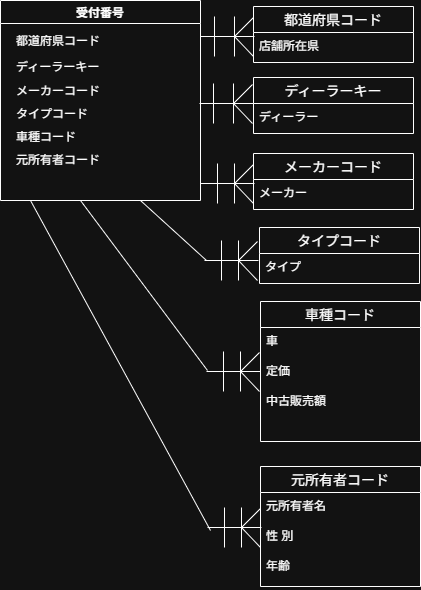

The diagram above was exported from draw.io. Its source (the exported page's mxGraphModel, read from the mxfile embedded in the PNG):
<mxGraphModel dx="3433" dy="3042" grid="1" gridSize="10" guides="1" tooltips="1" connect="1" arrows="1" fold="1" page="1" pageScale="1" pageWidth="827" pageHeight="1169" background="none" math="0" shadow="0">
  <root>
    <mxCell id="0" />
    <mxCell id="1" parent="0" />
    <mxCell id="o-3pLf9nH7xzyM9DQB9H-11" connectable="0" parent="1" style="group;rotation=-90;" value="" vertex="1">
      <mxGeometry height="53.99999999999994" width="40" x="307" y="-1051" as="geometry" />
    </mxCell>
    <mxCell id="o-3pLf9nH7xzyM9DQB9H-12" edge="1" parent="o-3pLf9nH7xzyM9DQB9H-11" style="endArrow=none;html=1;rounded=0;entryX=0.059;entryY=1.069;entryDx=0;entryDy=0;entryPerimeter=0;exitX=0.438;exitY=0;exitDx=0;exitDy=0;exitPerimeter=0;" value="">
      <mxGeometry relative="1" as="geometry">
        <mxPoint x="47" y="27" as="sourcePoint" />
        <mxPoint x="-7" y="27" as="targetPoint" />
      </mxGeometry>
    </mxCell>
    <mxCell id="o-3pLf9nH7xzyM9DQB9H-13" edge="1" parent="o-3pLf9nH7xzyM9DQB9H-11" style="endArrow=none;html=1;rounded=0;exitX=0.314;exitY=-0.011;exitDx=0;exitDy=0;exitPerimeter=0;" value="">
      <mxGeometry relative="1" as="geometry">
        <mxPoint x="46" y="47" as="sourcePoint" />
        <mxPoint x="27" y="27" as="targetPoint" />
      </mxGeometry>
    </mxCell>
    <mxCell id="o-3pLf9nH7xzyM9DQB9H-14" edge="1" parent="o-3pLf9nH7xzyM9DQB9H-11" style="endArrow=none;html=1;rounded=0;entryX=0.559;entryY=-0.006;entryDx=0;entryDy=0;entryPerimeter=0;" value="">
      <mxGeometry relative="1" as="geometry">
        <mxPoint x="27" y="27" as="sourcePoint" />
        <mxPoint x="46" y="8" as="targetPoint" />
      </mxGeometry>
    </mxCell>
    <mxCell id="o-3pLf9nH7xzyM9DQB9H-15" edge="1" parent="o-3pLf9nH7xzyM9DQB9H-11" style="endArrow=none;html=1;rounded=0;" value="">
      <mxGeometry relative="1" as="geometry">
        <mxPoint x="27" y="47" as="sourcePoint" />
        <mxPoint x="27" y="7" as="targetPoint" />
      </mxGeometry>
    </mxCell>
    <mxCell id="o-3pLf9nH7xzyM9DQB9H-16" edge="1" parent="o-3pLf9nH7xzyM9DQB9H-11" style="endArrow=none;html=1;rounded=0;" value="">
      <mxGeometry relative="1" as="geometry">
        <mxPoint x="7" y="47" as="sourcePoint" />
        <mxPoint x="7" y="7" as="targetPoint" />
      </mxGeometry>
    </mxCell>
    <mxCell id="o-3pLf9nH7xzyM9DQB9H-17" parent="1" style="swimlane;fontStyle=0;childLayout=stackLayout;horizontal=1;startSize=26;horizontalStack=0;resizeParent=1;resizeParentMax=0;resizeLast=0;collapsible=1;marginBottom=0;align=center;fontSize=14;" value="ディーラーキー" vertex="1">
      <mxGeometry height="56" width="160" x="353" y="-983" as="geometry" />
    </mxCell>
    <mxCell id="o-3pLf9nH7xzyM9DQB9H-19" parent="o-3pLf9nH7xzyM9DQB9H-17" style="text;strokeColor=none;fillColor=none;spacingLeft=4;spacingRight=4;overflow=hidden;rotatable=0;points=[[0,0.5],[1,0.5]];portConstraint=eastwest;fontSize=12;whiteSpace=wrap;html=1;" value="ディーラー" vertex="1">
      <mxGeometry height="30" width="160" y="26" as="geometry" />
    </mxCell>
    <mxCell id="o-3pLf9nH7xzyM9DQB9H-29" parent="1" style="swimlane;fontStyle=0;childLayout=stackLayout;horizontal=1;startSize=26;horizontalStack=0;resizeParent=1;resizeParentMax=0;resizeLast=0;collapsible=1;marginBottom=0;align=center;fontSize=14;" value="メーカーコード" vertex="1">
      <mxGeometry height="56" width="160" x="353" y="-907" as="geometry" />
    </mxCell>
    <mxCell id="o-3pLf9nH7xzyM9DQB9H-30" parent="o-3pLf9nH7xzyM9DQB9H-29" style="text;strokeColor=none;fillColor=none;spacingLeft=4;spacingRight=4;overflow=hidden;rotatable=0;points=[[0,0.5],[1,0.5]];portConstraint=eastwest;fontSize=12;whiteSpace=wrap;html=1;" value="メーカー" vertex="1">
      <mxGeometry height="30" width="160" y="26" as="geometry" />
    </mxCell>
    <mxCell id="o-3pLf9nH7xzyM9DQB9H-48" parent="1" style="swimlane;fontStyle=0;childLayout=stackLayout;horizontal=1;startSize=26;horizontalStack=0;resizeParent=1;resizeParentMax=0;resizeLast=0;collapsible=1;marginBottom=0;align=center;fontSize=14;" value="車種コード" vertex="1">
      <mxGeometry height="140" width="160" x="360" y="-759" as="geometry" />
    </mxCell>
    <mxCell id="o-3pLf9nH7xzyM9DQB9H-50" parent="o-3pLf9nH7xzyM9DQB9H-48" style="text;strokeColor=none;fillColor=none;spacingLeft=4;spacingRight=4;overflow=hidden;rotatable=0;points=[[0,0.5],[1,0.5]];portConstraint=eastwest;fontSize=12;whiteSpace=wrap;html=1;" value="車" vertex="1">
      <mxGeometry height="30" width="160" y="26" as="geometry" />
    </mxCell>
    <mxCell id="o-3pLf9nH7xzyM9DQB9H-51" parent="o-3pLf9nH7xzyM9DQB9H-48" style="text;strokeColor=none;fillColor=none;spacingLeft=4;spacingRight=4;overflow=hidden;rotatable=0;points=[[0,0.5],[1,0.5]];portConstraint=eastwest;fontSize=12;whiteSpace=wrap;html=1;" value="定価" vertex="1">
      <mxGeometry height="30" width="160" y="56" as="geometry" />
    </mxCell>
    <mxCell id="o-3pLf9nH7xzyM9DQB9H-49" parent="o-3pLf9nH7xzyM9DQB9H-48" style="text;strokeColor=none;fillColor=none;spacingLeft=4;spacingRight=4;overflow=hidden;rotatable=0;points=[[0,0.5],[1,0.5]];portConstraint=eastwest;fontSize=12;whiteSpace=wrap;html=1;" value="中古販売額" vertex="1">
      <mxGeometry height="54" width="160" y="86" as="geometry" />
    </mxCell>
    <mxCell id="o-3pLf9nH7xzyM9DQB9H-62" parent="1" style="swimlane;fontStyle=0;childLayout=stackLayout;horizontal=1;startSize=26;horizontalStack=0;resizeParent=1;resizeParentMax=0;resizeLast=0;collapsible=1;marginBottom=0;align=center;fontSize=14;" value="元所有者コード" vertex="1">
      <mxGeometry height="120" width="160" x="360" y="-594" as="geometry" />
    </mxCell>
    <mxCell id="o-3pLf9nH7xzyM9DQB9H-63" parent="o-3pLf9nH7xzyM9DQB9H-62" style="text;strokeColor=none;fillColor=none;spacingLeft=4;spacingRight=4;overflow=hidden;rotatable=0;points=[[0,0.5],[1,0.5]];portConstraint=eastwest;fontSize=12;whiteSpace=wrap;html=1;" value="元所有者名" vertex="1">
      <mxGeometry height="30" width="160" y="26" as="geometry" />
    </mxCell>
    <mxCell id="o-3pLf9nH7xzyM9DQB9H-64" parent="o-3pLf9nH7xzyM9DQB9H-62" style="text;strokeColor=none;fillColor=none;spacingLeft=4;spacingRight=4;overflow=hidden;rotatable=0;points=[[0,0.5],[1,0.5]];portConstraint=eastwest;fontSize=12;whiteSpace=wrap;html=1;" value="性&amp;nbsp;&lt;span style=&quot;background-color: transparent; color: light-dark(rgb(0, 0, 0), rgb(255, 255, 255));&quot;&gt;別&lt;/span&gt;" vertex="1">
      <mxGeometry height="30" width="160" y="56" as="geometry" />
    </mxCell>
    <mxCell id="o-3pLf9nH7xzyM9DQB9H-65" parent="o-3pLf9nH7xzyM9DQB9H-62" style="text;strokeColor=none;fillColor=none;spacingLeft=4;spacingRight=4;overflow=hidden;rotatable=0;points=[[0,0.5],[1,0.5]];portConstraint=eastwest;fontSize=12;whiteSpace=wrap;html=1;" value="年齢" vertex="1">
      <mxGeometry height="34" width="160" y="86" as="geometry" />
    </mxCell>
    <mxCell id="o-3pLf9nH7xzyM9DQB9H-67" parent="1" style="swimlane;fontStyle=0;childLayout=stackLayout;horizontal=1;startSize=26;horizontalStack=0;resizeParent=1;resizeParentMax=0;resizeLast=0;collapsible=1;marginBottom=0;align=center;fontSize=14;" value="タイプコード" vertex="1">
      <mxGeometry height="56" width="160" x="359" y="-833" as="geometry" />
    </mxCell>
    <mxCell id="o-3pLf9nH7xzyM9DQB9H-68" parent="o-3pLf9nH7xzyM9DQB9H-67" style="text;strokeColor=none;fillColor=none;spacingLeft=4;spacingRight=4;overflow=hidden;rotatable=0;points=[[0,0.5],[1,0.5]];portConstraint=eastwest;fontSize=12;whiteSpace=wrap;html=1;" value="タイプ" vertex="1">
      <mxGeometry height="30" width="160" y="26" as="geometry" />
    </mxCell>
    <mxCell id="ima2NILWCuoFhuFcK4wj-2" parent="1" style="swimlane;fontStyle=0;childLayout=stackLayout;horizontal=1;startSize=26;horizontalStack=0;resizeParent=1;resizeParentMax=0;resizeLast=0;collapsible=1;marginBottom=0;align=center;fontSize=14;" value="都道府県コード" vertex="1">
      <mxGeometry height="56" width="160" x="353" y="-1054" as="geometry" />
    </mxCell>
    <mxCell id="ima2NILWCuoFhuFcK4wj-3" parent="ima2NILWCuoFhuFcK4wj-2" style="text;strokeColor=none;fillColor=none;spacingLeft=4;spacingRight=4;overflow=hidden;rotatable=0;points=[[0,0.5],[1,0.5]];portConstraint=eastwest;fontSize=12;whiteSpace=wrap;html=1;" value="店舗所在県" vertex="1">
      <mxGeometry height="30" width="160" y="26" as="geometry" />
    </mxCell>
    <mxCell id="jP-Zt8IX5glaRf7hPx3V-12" parent="1" style="swimlane;" value="受付番号" vertex="1">
      <mxGeometry height="200" width="200" x="100" y="-1060" as="geometry" />
    </mxCell>
    <mxCell id="jP-Zt8IX5glaRf7hPx3V-13" parent="jP-Zt8IX5glaRf7hPx3V-12" style="text;strokeColor=none;fillColor=none;spacingLeft=4;spacingRight=4;overflow=hidden;rotatable=0;points=[[0,0.5],[1,0.5]];portConstraint=eastwest;fontSize=12;whiteSpace=wrap;html=1;" value="都道府県コード&lt;div&gt;&lt;br&gt;&lt;/div&gt;" vertex="1">
      <mxGeometry height="30" width="160" x="10" y="27" as="geometry" />
    </mxCell>
    <mxCell id="jP-Zt8IX5glaRf7hPx3V-14" parent="jP-Zt8IX5glaRf7hPx3V-12" style="text;strokeColor=none;fillColor=none;spacingLeft=4;spacingRight=4;overflow=hidden;rotatable=0;points=[[0,0.5],[1,0.5]];portConstraint=eastwest;fontSize=12;whiteSpace=wrap;html=1;" value="ディーラーキー" vertex="1">
      <mxGeometry height="30" width="160" x="10" y="53" as="geometry" />
    </mxCell>
    <mxCell id="jP-Zt8IX5glaRf7hPx3V-15" parent="jP-Zt8IX5glaRf7hPx3V-12" style="text;strokeColor=none;fillColor=none;spacingLeft=4;spacingRight=4;overflow=hidden;rotatable=0;points=[[0,0.5],[1,0.5]];portConstraint=eastwest;fontSize=12;whiteSpace=wrap;html=1;" value="メーカーコード" vertex="1">
      <mxGeometry height="30" width="160" x="10" y="77" as="geometry" />
    </mxCell>
    <mxCell id="jP-Zt8IX5glaRf7hPx3V-16" parent="jP-Zt8IX5glaRf7hPx3V-12" style="text;strokeColor=none;fillColor=none;spacingLeft=4;spacingRight=4;overflow=hidden;rotatable=0;points=[[0,0.5],[1,0.5]];portConstraint=eastwest;fontSize=12;whiteSpace=wrap;html=1;" value="タイプコード" vertex="1">
      <mxGeometry height="30" width="160" x="10" y="100" as="geometry" />
    </mxCell>
    <mxCell id="jP-Zt8IX5glaRf7hPx3V-17" parent="jP-Zt8IX5glaRf7hPx3V-12" style="text;strokeColor=none;fillColor=none;spacingLeft=4;spacingRight=4;overflow=hidden;rotatable=0;points=[[0,0.5],[1,0.5]];portConstraint=eastwest;fontSize=12;whiteSpace=wrap;html=1;" value="車種コード" vertex="1">
      <mxGeometry height="30" width="160" x="10" y="123" as="geometry" />
    </mxCell>
    <mxCell id="jP-Zt8IX5glaRf7hPx3V-18" parent="jP-Zt8IX5glaRf7hPx3V-12" style="text;strokeColor=none;fillColor=none;spacingLeft=4;spacingRight=4;overflow=hidden;rotatable=0;points=[[0,0.5],[1,0.5]];portConstraint=eastwest;fontSize=12;whiteSpace=wrap;html=1;" value="元所有者コード" vertex="1">
      <mxGeometry height="30" width="160" x="10" y="146" as="geometry" />
    </mxCell>
    <mxCell id="jP-Zt8IX5glaRf7hPx3V-19" connectable="0" parent="1" style="group;rotation=-90;" value="" vertex="1">
      <mxGeometry height="53.99999999999994" width="40" x="306" y="-984" as="geometry" />
    </mxCell>
    <mxCell id="jP-Zt8IX5glaRf7hPx3V-20" edge="1" parent="jP-Zt8IX5glaRf7hPx3V-19" style="endArrow=none;html=1;rounded=0;entryX=0.059;entryY=1.069;entryDx=0;entryDy=0;entryPerimeter=0;exitX=0.438;exitY=0;exitDx=0;exitDy=0;exitPerimeter=0;" value="">
      <mxGeometry relative="1" as="geometry">
        <mxPoint x="47" y="27" as="sourcePoint" />
        <mxPoint x="-7" y="27" as="targetPoint" />
      </mxGeometry>
    </mxCell>
    <mxCell id="jP-Zt8IX5glaRf7hPx3V-21" edge="1" parent="jP-Zt8IX5glaRf7hPx3V-19" style="endArrow=none;html=1;rounded=0;exitX=0.314;exitY=-0.011;exitDx=0;exitDy=0;exitPerimeter=0;" value="">
      <mxGeometry relative="1" as="geometry">
        <mxPoint x="46" y="47" as="sourcePoint" />
        <mxPoint x="27" y="27" as="targetPoint" />
      </mxGeometry>
    </mxCell>
    <mxCell id="jP-Zt8IX5glaRf7hPx3V-22" edge="1" parent="jP-Zt8IX5glaRf7hPx3V-19" style="endArrow=none;html=1;rounded=0;entryX=0.559;entryY=-0.006;entryDx=0;entryDy=0;entryPerimeter=0;" value="">
      <mxGeometry relative="1" as="geometry">
        <mxPoint x="27" y="27" as="sourcePoint" />
        <mxPoint x="46" y="8" as="targetPoint" />
      </mxGeometry>
    </mxCell>
    <mxCell id="jP-Zt8IX5glaRf7hPx3V-23" edge="1" parent="jP-Zt8IX5glaRf7hPx3V-19" style="endArrow=none;html=1;rounded=0;" value="">
      <mxGeometry relative="1" as="geometry">
        <mxPoint x="27" y="47" as="sourcePoint" />
        <mxPoint x="27" y="7" as="targetPoint" />
      </mxGeometry>
    </mxCell>
    <mxCell id="jP-Zt8IX5glaRf7hPx3V-24" edge="1" parent="jP-Zt8IX5glaRf7hPx3V-19" style="endArrow=none;html=1;rounded=0;" value="">
      <mxGeometry relative="1" as="geometry">
        <mxPoint x="7" y="47" as="sourcePoint" />
        <mxPoint x="7" y="7" as="targetPoint" />
      </mxGeometry>
    </mxCell>
    <mxCell id="jP-Zt8IX5glaRf7hPx3V-25" connectable="0" parent="1" style="group;rotation=-90;" value="" vertex="1">
      <mxGeometry height="53.99999999999994" width="40" x="307" y="-904" as="geometry" />
    </mxCell>
    <mxCell id="jP-Zt8IX5glaRf7hPx3V-26" edge="1" parent="jP-Zt8IX5glaRf7hPx3V-25" style="endArrow=none;html=1;rounded=0;entryX=0.059;entryY=1.069;entryDx=0;entryDy=0;entryPerimeter=0;exitX=0.438;exitY=0;exitDx=0;exitDy=0;exitPerimeter=0;" value="">
      <mxGeometry relative="1" as="geometry">
        <mxPoint x="47" y="27" as="sourcePoint" />
        <mxPoint x="-7" y="27" as="targetPoint" />
      </mxGeometry>
    </mxCell>
    <mxCell id="jP-Zt8IX5glaRf7hPx3V-27" edge="1" parent="jP-Zt8IX5glaRf7hPx3V-25" style="endArrow=none;html=1;rounded=0;exitX=0.314;exitY=-0.011;exitDx=0;exitDy=0;exitPerimeter=0;" value="">
      <mxGeometry relative="1" as="geometry">
        <mxPoint x="46" y="47" as="sourcePoint" />
        <mxPoint x="27" y="27" as="targetPoint" />
      </mxGeometry>
    </mxCell>
    <mxCell id="jP-Zt8IX5glaRf7hPx3V-28" edge="1" parent="jP-Zt8IX5glaRf7hPx3V-25" style="endArrow=none;html=1;rounded=0;entryX=0.559;entryY=-0.006;entryDx=0;entryDy=0;entryPerimeter=0;" value="">
      <mxGeometry relative="1" as="geometry">
        <mxPoint x="27" y="27" as="sourcePoint" />
        <mxPoint x="46" y="8" as="targetPoint" />
      </mxGeometry>
    </mxCell>
    <mxCell id="jP-Zt8IX5glaRf7hPx3V-29" edge="1" parent="jP-Zt8IX5glaRf7hPx3V-25" style="endArrow=none;html=1;rounded=0;" value="">
      <mxGeometry relative="1" as="geometry">
        <mxPoint x="27" y="47" as="sourcePoint" />
        <mxPoint x="27" y="7" as="targetPoint" />
      </mxGeometry>
    </mxCell>
    <mxCell id="jP-Zt8IX5glaRf7hPx3V-30" edge="1" parent="jP-Zt8IX5glaRf7hPx3V-25" style="endArrow=none;html=1;rounded=0;" value="">
      <mxGeometry relative="1" as="geometry">
        <mxPoint x="10" y="47" as="sourcePoint" />
        <mxPoint x="10" y="7" as="targetPoint" />
      </mxGeometry>
    </mxCell>
    <mxCell id="jP-Zt8IX5glaRf7hPx3V-37" connectable="0" parent="1" style="group;rotation=-90;" value="" vertex="1">
      <mxGeometry height="53.99999999999994" width="40" x="313" y="-716" as="geometry" />
    </mxCell>
    <mxCell id="jP-Zt8IX5glaRf7hPx3V-38" edge="1" parent="jP-Zt8IX5glaRf7hPx3V-37" style="endArrow=none;html=1;rounded=0;entryX=0.059;entryY=1.069;entryDx=0;entryDy=0;entryPerimeter=0;exitX=0.438;exitY=0;exitDx=0;exitDy=0;exitPerimeter=0;" value="">
      <mxGeometry relative="1" as="geometry">
        <mxPoint x="47" y="27" as="sourcePoint" />
        <mxPoint x="-7" y="27" as="targetPoint" />
      </mxGeometry>
    </mxCell>
    <mxCell id="jP-Zt8IX5glaRf7hPx3V-39" edge="1" parent="jP-Zt8IX5glaRf7hPx3V-37" style="endArrow=none;html=1;rounded=0;exitX=0.314;exitY=-0.011;exitDx=0;exitDy=0;exitPerimeter=0;" value="">
      <mxGeometry relative="1" as="geometry">
        <mxPoint x="46" y="47" as="sourcePoint" />
        <mxPoint x="27" y="27" as="targetPoint" />
      </mxGeometry>
    </mxCell>
    <mxCell id="jP-Zt8IX5glaRf7hPx3V-40" edge="1" parent="jP-Zt8IX5glaRf7hPx3V-37" style="endArrow=none;html=1;rounded=0;entryX=0.559;entryY=-0.006;entryDx=0;entryDy=0;entryPerimeter=0;" value="">
      <mxGeometry relative="1" as="geometry">
        <mxPoint x="27" y="27" as="sourcePoint" />
        <mxPoint x="46" y="8" as="targetPoint" />
      </mxGeometry>
    </mxCell>
    <mxCell id="jP-Zt8IX5glaRf7hPx3V-41" edge="1" parent="jP-Zt8IX5glaRf7hPx3V-37" style="endArrow=none;html=1;rounded=0;" value="">
      <mxGeometry relative="1" as="geometry">
        <mxPoint x="27" y="47" as="sourcePoint" />
        <mxPoint x="27" y="7" as="targetPoint" />
      </mxGeometry>
    </mxCell>
    <mxCell id="jP-Zt8IX5glaRf7hPx3V-42" edge="1" parent="jP-Zt8IX5glaRf7hPx3V-37" style="endArrow=none;html=1;rounded=0;" value="">
      <mxGeometry relative="1" as="geometry">
        <mxPoint x="10" y="47" as="sourcePoint" />
        <mxPoint x="10" y="7" as="targetPoint" />
      </mxGeometry>
    </mxCell>
    <mxCell id="jP-Zt8IX5glaRf7hPx3V-45" connectable="0" parent="1" style="group;rotation=-90;" value="" vertex="1">
      <mxGeometry height="53.99999999999994" width="40" x="311" y="-827" as="geometry" />
    </mxCell>
    <mxCell id="jP-Zt8IX5glaRf7hPx3V-46" edge="1" parent="jP-Zt8IX5glaRf7hPx3V-45" style="endArrow=none;html=1;rounded=0;entryX=0.059;entryY=1.069;entryDx=0;entryDy=0;entryPerimeter=0;exitX=0.438;exitY=0;exitDx=0;exitDy=0;exitPerimeter=0;" value="">
      <mxGeometry relative="1" as="geometry">
        <mxPoint x="47" y="27" as="sourcePoint" />
        <mxPoint x="-7" y="27" as="targetPoint" />
      </mxGeometry>
    </mxCell>
    <mxCell id="jP-Zt8IX5glaRf7hPx3V-47" edge="1" parent="jP-Zt8IX5glaRf7hPx3V-45" style="endArrow=none;html=1;rounded=0;exitX=0.314;exitY=-0.011;exitDx=0;exitDy=0;exitPerimeter=0;" value="">
      <mxGeometry relative="1" as="geometry">
        <mxPoint x="46" y="47" as="sourcePoint" />
        <mxPoint x="27" y="27" as="targetPoint" />
      </mxGeometry>
    </mxCell>
    <mxCell id="jP-Zt8IX5glaRf7hPx3V-48" edge="1" parent="jP-Zt8IX5glaRf7hPx3V-45" style="endArrow=none;html=1;rounded=0;entryX=0.559;entryY=-0.006;entryDx=0;entryDy=0;entryPerimeter=0;" value="">
      <mxGeometry relative="1" as="geometry">
        <mxPoint x="27" y="27" as="sourcePoint" />
        <mxPoint x="46" y="8" as="targetPoint" />
      </mxGeometry>
    </mxCell>
    <mxCell id="jP-Zt8IX5glaRf7hPx3V-49" edge="1" parent="jP-Zt8IX5glaRf7hPx3V-45" style="endArrow=none;html=1;rounded=0;" value="">
      <mxGeometry relative="1" as="geometry">
        <mxPoint x="27" y="47" as="sourcePoint" />
        <mxPoint x="27" y="7" as="targetPoint" />
      </mxGeometry>
    </mxCell>
    <mxCell id="jP-Zt8IX5glaRf7hPx3V-50" edge="1" parent="jP-Zt8IX5glaRf7hPx3V-45" style="endArrow=none;html=1;rounded=0;" value="">
      <mxGeometry relative="1" as="geometry">
        <mxPoint x="10" y="47" as="sourcePoint" />
        <mxPoint x="10" y="7" as="targetPoint" />
      </mxGeometry>
    </mxCell>
    <mxCell id="jP-Zt8IX5glaRf7hPx3V-51" connectable="0" parent="1" style="group;rotation=-90;" value="" vertex="1">
      <mxGeometry height="53.99999999999994" width="40" x="314" y="-560" as="geometry" />
    </mxCell>
    <mxCell id="jP-Zt8IX5glaRf7hPx3V-52" edge="1" parent="jP-Zt8IX5glaRf7hPx3V-51" style="endArrow=none;html=1;rounded=0;entryX=0.059;entryY=1.069;entryDx=0;entryDy=0;entryPerimeter=0;exitX=0.438;exitY=0;exitDx=0;exitDy=0;exitPerimeter=0;" value="">
      <mxGeometry relative="1" as="geometry">
        <mxPoint x="47" y="27" as="sourcePoint" />
        <mxPoint x="-7" y="27" as="targetPoint" />
      </mxGeometry>
    </mxCell>
    <mxCell id="jP-Zt8IX5glaRf7hPx3V-53" edge="1" parent="jP-Zt8IX5glaRf7hPx3V-51" style="endArrow=none;html=1;rounded=0;exitX=0.314;exitY=-0.011;exitDx=0;exitDy=0;exitPerimeter=0;" value="">
      <mxGeometry relative="1" as="geometry">
        <mxPoint x="46" y="47" as="sourcePoint" />
        <mxPoint x="27" y="27" as="targetPoint" />
      </mxGeometry>
    </mxCell>
    <mxCell id="jP-Zt8IX5glaRf7hPx3V-54" edge="1" parent="jP-Zt8IX5glaRf7hPx3V-51" style="endArrow=none;html=1;rounded=0;entryX=0.559;entryY=-0.006;entryDx=0;entryDy=0;entryPerimeter=0;" value="">
      <mxGeometry relative="1" as="geometry">
        <mxPoint x="27" y="27" as="sourcePoint" />
        <mxPoint x="46" y="8" as="targetPoint" />
      </mxGeometry>
    </mxCell>
    <mxCell id="jP-Zt8IX5glaRf7hPx3V-55" edge="1" parent="jP-Zt8IX5glaRf7hPx3V-51" style="endArrow=none;html=1;rounded=0;" value="">
      <mxGeometry relative="1" as="geometry">
        <mxPoint x="27" y="47" as="sourcePoint" />
        <mxPoint x="27" y="7" as="targetPoint" />
      </mxGeometry>
    </mxCell>
    <mxCell id="jP-Zt8IX5glaRf7hPx3V-56" edge="1" parent="jP-Zt8IX5glaRf7hPx3V-51" style="endArrow=none;html=1;rounded=0;" value="">
      <mxGeometry relative="1" as="geometry">
        <mxPoint x="10" y="47" as="sourcePoint" />
        <mxPoint x="10" y="7" as="targetPoint" />
      </mxGeometry>
    </mxCell>
    <mxCell id="jP-Zt8IX5glaRf7hPx3V-57" edge="1" parent="1" style="endArrow=none;html=1;rounded=0;" value="">
      <mxGeometry height="50" relative="1" width="50" as="geometry">
        <mxPoint x="240" y="-860" as="sourcePoint" />
        <mxPoint x="306" y="-800" as="targetPoint" />
      </mxGeometry>
    </mxCell>
    <mxCell id="jP-Zt8IX5glaRf7hPx3V-58" edge="1" parent="1" style="endArrow=none;html=1;rounded=0;" value="">
      <mxGeometry height="50" relative="1" width="50" as="geometry">
        <mxPoint x="180" y="-860" as="sourcePoint" />
        <mxPoint x="307" y="-690" as="targetPoint" />
      </mxGeometry>
    </mxCell>
    <mxCell id="jP-Zt8IX5glaRf7hPx3V-59" edge="1" parent="1" style="endArrow=none;html=1;rounded=0;" value="">
      <mxGeometry height="50" relative="1" width="50" as="geometry">
        <mxPoint x="130" y="-860" as="sourcePoint" />
        <mxPoint x="310" y="-530" as="targetPoint" />
      </mxGeometry>
    </mxCell>
  </root>
</mxGraphModel>